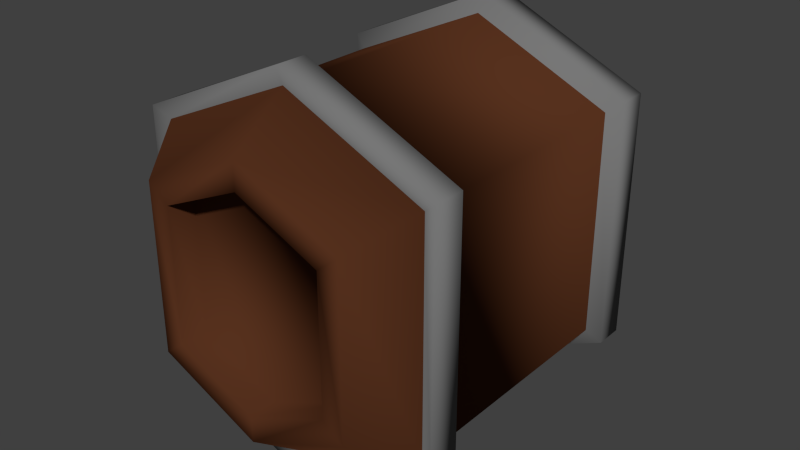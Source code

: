# Source: Doodad_-_Barrel.blend  (saved by Blender 2.72.0; exported with 4.5.12 LTS)
import bpy
from mathutils import Matrix  # noqa: F401  (used for matrix-valued properties, if any)

bpy.ops.wm.read_factory_settings(use_empty=True)
scene = bpy.context.scene
scene.name = 'Scene'

# ---- collections
col_collection_1 = bpy.data.collections.new('Collection 1'); scene.collection.children.link(col_collection_1)

# ---- materials (node trees are filled in below, after node groups)
mat_wood = bpy.data.materials.new('Wood')
mat_wood.alpha_threshold = 0.0
mat_wood.use_transparent_shadow = False
mat_wood.diffuse_color = (0.09463, 0.03091, 0.01299, 1.0)
mat_wood.specular_color = (0.2883, 0.1212, 0.05294)
mat_wood.roughness = 0.5
mat_wood.specular_intensity = 0.05
mat_wood.line_color = (0.0, 0.0, 0.0, 1.0)
mat_iron = bpy.data.materials.new('Iron')
mat_iron.alpha_threshold = 0.0
mat_iron.use_transparent_shadow = False
mat_iron.diffuse_color = (0.1845, 0.1845, 0.1845, 1.0)
mat_iron.roughness = 0.5
mat_iron.specular_intensity = 1.0

# ---- material node trees

# ---- world
world_world = bpy.data.worlds.new('World'); scene.world = world_world
world_world.color = (0.05088, 0.05088, 0.05088)
world_world.use_sun_shadow = False
world_world.sun_shadow_jitter_overblur = 0.0
world_world.cycles.sampling_method = 'MANUAL'
world_world.cycles.sample_map_resolution = 256

# ---- meshes
me_barrel = bpy.data.meshes.new('Barrel')
me_barrel.from_pydata([(0.25, 0.25, -0.2), (0.25, -0.25, -0.2), (-0.25, -0.25, -0.2), (-0.25, 0.25, -0.2), (0.25, 0.25, 0.2), (0.25, -0.25, 0.2), (-0.25, -0.25, 0.2), (-0.25, 0.25, 0.2), (2.98e-08, 0.25, -0.3125), (-2.98e-08, -0.25, -0.3125), (2.98e-08, 0.25, 0.3125), (-1.639e-07, -0.25, 0.3125), (0.1875, -0.35, -0.15), (-0.1875, -0.35, -0.15), (0.1875, -0.35, 0.15), (-0.1875, -0.35, 0.15), (-1.216e-07, -0.35, -0.2344), (-2.222e-07, -0.35, 0.2344), (0.1875, 0.35, -0.15), (-0.1875, 0.35, -0.15), (0.1875, 0.35, 0.15), (-0.1875, 0.35, 0.15), (1.034e-07, 0.35, -0.2344), (1.034e-07, 0.35, 0.2344), (0.25, 0.2, -0.2), (-0.25, 0.2, -0.2), (0.25, 0.2, 0.2), (-0.25, 0.2, 0.2), (2.384e-08, 0.2, -0.3125), (1.043e-08, 0.2, 0.3125), (0.25, -0.1938, -0.2), (0.25, -0.1938, 0.2), (-1.421e-07, -0.1938, 0.3125), (-0.25, -0.1937, -0.2), (-0.25, -0.1937, 0.2), (-2.31e-08, -0.1937, -0.3125), (0.15, 0.35, -0.12), (-0.15, 0.35, -0.12), (0.15, 0.35, 0.12), (-0.15, 0.35, 0.12), (1.045e-07, 0.35, -0.1875), (1.045e-07, 0.35, 0.1875), (0.15, 0.3, -0.12), (-0.15, 0.3, -0.12), (0.15, 0.3, 0.12), (-0.15, 0.3, 0.12), (9.461e-08, 0.3, -0.1875), (9.461e-08, 0.3, 0.1875), (0.15, -0.35, -0.12), (-0.15, -0.35, -0.12), (0.15, -0.35, 0.12), (-0.15, -0.35, 0.12), (-1.321e-07, -0.35, -0.1875), (-2.125e-07, -0.35, 0.1875), (0.15, -0.3, -0.12), (-0.15, -0.3, -0.12), (0.15, -0.3, 0.12), (-0.15, -0.3, 0.12), (-1.196e-07, -0.3, -0.1875), (-2.001e-07, -0.3, 0.1875), (0.2756, 0.2624, -0.2205), (0.2756, -0.2626, -0.2205), (-0.2756, -0.2626, -0.2205), (-0.2756, 0.2624, -0.2205), (0.2756, 0.2624, 0.2205), (0.2756, -0.2626, 0.2205), (-0.2756, -0.2626, 0.2205), (-0.2756, 0.2624, 0.2205), (3.607e-08, 0.2624, -0.3445), (-2.964e-08, -0.2626, -0.3445), (3.607e-08, 0.2624, 0.3445), (-1.775e-07, -0.2626, 0.3445), (0.2756, 0.2099, -0.2205), (-0.2756, 0.2099, -0.2205), (0.2756, 0.2099, 0.2205), (-0.2756, 0.2099, 0.2205), (2.95e-08, 0.2099, -0.3445), (1.472e-08, 0.2099, 0.3445), (0.2756, -0.2035, -0.2205), (0.2756, -0.2035, 0.2205), (-1.535e-07, -0.2035, 0.3445), (-0.2756, -0.2035, -0.2205), (-0.2756, -0.2035, 0.2205), (-2.225e-08, -0.2035, -0.3445)], [], [(27, 29, 77, 75), (7, 3, 63, 67), (33, 35, 83, 81), (9, 1, 12, 16), (25, 27, 75, 73), (0, 8, 22, 18), (10, 7, 67, 70), (30, 31, 79, 78), (5, 11, 17, 14), (10, 4, 20, 23), (16, 12, 48, 52), (14, 17, 53, 50), (11, 6, 15, 17), (6, 2, 13, 15), (1, 5, 14, 12), (2, 9, 16, 13), (18, 22, 40, 36), (23, 20, 38, 41), (7, 10, 23, 21), (3, 7, 21, 19), (4, 0, 18, 20), (8, 3, 19, 22), (29, 26, 74, 77), (31, 32, 80, 79), (1, 9, 69, 61), (33, 34, 27, 25), (0, 4, 64, 60), (11, 5, 65, 71), (28, 35, 33, 25), (29, 27, 34, 32), (24, 26, 31, 30), (24, 30, 35, 28), (26, 29, 32, 31), (5, 1, 61, 65), (36, 40, 46, 42), (41, 38, 44, 47), (21, 23, 41, 39), (19, 21, 39, 37), (20, 18, 36, 38), (22, 19, 37, 40), (47, 46, 43, 45), (44, 42, 46, 47), (39, 41, 47, 45), (37, 39, 45, 43), (38, 36, 42, 44), (40, 37, 43, 46), (52, 48, 54, 58), (50, 53, 59, 56), (17, 15, 51, 53), (15, 13, 49, 51), (12, 14, 50, 48), (13, 16, 52, 49), (58, 59, 57, 55), (54, 56, 59, 58), (53, 51, 57, 59), (51, 49, 55, 57), (48, 50, 56, 54), (49, 52, 58, 55), (83, 69, 62, 81), (80, 82, 66, 71), (78, 79, 65, 61), (73, 75, 67, 63), (78, 61, 69, 83), (79, 80, 71, 65), (68, 76, 73, 63), (70, 67, 75, 77), (60, 64, 74, 72), (60, 72, 76, 68), (64, 70, 77, 74), (62, 66, 82, 81), (9, 2, 62, 69), (4, 10, 70, 64), (34, 33, 81, 82), (3, 8, 68, 63), (8, 0, 60, 68), (35, 30, 78, 83), (24, 28, 76, 72), (6, 11, 71, 66), (32, 34, 82, 80), (26, 24, 72, 74), (2, 6, 66, 62), (28, 25, 73, 76)])
me_barrel.polygons.foreach_set('use_smooth', [True] * 82)
me_barrel.polygons.foreach_set('material_index', [1, 1, 1, 0, 1, 0, 1, 1, 0, 0, 0, 0, 0, 0, 0, 0, 0, 0, 0, 0, 0, 0, 1, 1, 1, 0, 1, 1, 0, 0, 0, 0, 0, 1, 0, 0, 0, 0, 0, 0, 0, 0, 0, 0, 0, 0, 0, 0, 0, 0, 0, 0, 0, 0, 0, 0, 0, 0, 1, 1, 1, 1, 1, 1, 1, 1, 1, 1, 1, 1, 1, 1, 1, 1, 1, 1, 1, 1, 1, 1, 1, 1])
_uv = me_barrel.uv_layers.new(name='UVMap')
_uv.uv.foreach_set('vector', [0.0145, 0.3062, 0.156, 0.3695, 0.156, 0.3875, 0.0, 0.3178, 0.2975, 0.6938, 0.2975, 0.4688, 0.312, 0.4573, 0.312, 0.7053, 0.6095, 0.4688, 0.468, 0.4055, 0.468, 0.3875, 0.624, 0.4573, 0.468, 0.01801, 0.6095, 0.08128, 0.5741, 0.1094, 0.468, 0.06195, 0.0145, 0.08128, 0.0145, 0.3062, 0.0, 0.3178, 1.012e-07, 0.06975, 0.0145, 0.4688, 0.156, 0.4055, 0.156, 0.4495, 0.04988, 0.4969, 0.156, 0.757, 0.2975, 0.6938, 0.312, 0.7053, 0.156, 0.775, 0.3265, 0.4688, 0.3265, 0.6938, 0.312, 0.7053, 0.312, 0.4573, 0.6095, 0.3062, 0.468, 0.3695, 0.468, 0.3256, 0.5741, 0.2781, 0.156, 0.757, 0.0145, 0.6938, 0.04988, 0.6656, 0.156, 0.7131, 0.468, 0.06195, 0.5741, 0.1094, 0.5529, 0.1263, 0.468, 0.08831, 0.5741, 0.2781, 0.468, 0.3256, 0.468, 0.2992, 0.5529, 0.2612, 0.468, 0.3695, 0.3265, 0.3062, 0.3619, 0.2781, 0.468, 0.3256, 0.9137, 0.225, 0.9137, 0.0, 0.9703, 0.02812, 0.9703, 0.1968, 0.96, 0.3875, 0.96, 0.6125, 0.9034, 0.5844, 0.9034, 0.4156, 0.3265, 0.08128, 0.468, 0.01801, 0.468, 0.06195, 0.3619, 0.1094, 0.04988, 0.4969, 0.156, 0.4495, 0.156, 0.4758, 0.0711, 0.5138, 0.156, 0.7131, 0.04988, 0.6656, 0.0711, 0.6488, 0.156, 0.6867, 0.2975, 0.6938, 0.156, 0.757, 0.156, 0.7131, 0.2621, 0.6656, 0.9034, 0.3875, 0.9034, 0.6125, 0.8468, 0.5844, 0.8468, 0.4156, 0.0566, 0.775, 0.0566, 1.0, 0.0, 0.9719, 0.0, 0.8032, 0.156, 0.4055, 0.2975, 0.4688, 0.2621, 0.4969, 0.156, 0.4495, 0.156, 0.3695, 0.2975, 0.3062, 0.312, 0.3178, 0.156, 0.3875, 0.3265, 0.6938, 0.468, 0.757, 0.468, 0.775, 0.312, 0.7053, 0.6095, 0.08128, 0.468, 0.01801, 0.468, 0.0, 0.624, 0.06975, 0.624, 0.6757, 0.624, 0.4508, 0.8468, 0.4508, 0.8468, 0.6757, 0.0145, 0.4688, 0.0145, 0.6938, 0.0, 0.7053, 1.012e-07, 0.4573, 0.468, 0.3695, 0.6095, 0.3062, 0.624, 0.3178, 0.468, 0.3875, 0.8468, 0.739, 0.624, 0.739, 0.624, 0.6757, 0.8468, 0.6757, 0.8468, 0.3875, 0.8468, 0.4508, 0.624, 0.4508, 0.624, 0.3875, 0.624, 0.2882, 0.624, 0.06327, 0.8468, 0.06327, 0.8468, 0.2882, 0.624, 0.2882, 0.8468, 0.2882, 0.8468, 0.3515, 0.624, 0.3515, 0.624, 0.06327, 0.624, 0.0, 0.8468, 0.0, 0.8468, 0.06327, 0.6095, 0.3062, 0.6095, 0.08128, 0.624, 0.06975, 0.624, 0.3178, 0.1415, 0.813, 0.1415, 0.775, 0.1698, 0.775, 0.1698, 0.813, 0.1415, 0.9859, 0.1415, 0.948, 0.1698, 0.948, 0.1698, 0.9859, 0.2621, 0.6656, 0.156, 0.7131, 0.156, 0.6867, 0.2409, 0.6488, 0.2621, 0.4969, 0.2621, 0.6656, 0.2409, 0.6488, 0.2409, 0.5138, 0.04988, 0.6656, 0.04988, 0.4969, 0.0711, 0.5138, 0.0711, 0.6488, 0.156, 0.4495, 0.2621, 0.4969, 0.2409, 0.5138, 0.156, 0.4758, 0.8787, 0.9499, 0.8787, 0.739, 0.9636, 0.777, 0.9636, 0.912, 0.7938, 0.912, 0.7938, 0.777, 0.8787, 0.739, 0.8787, 0.9499, 0.1132, 0.948, 0.1132, 0.9859, 0.0849, 0.9859, 0.0849, 0.948, 0.1132, 0.813, 0.1132, 0.948, 0.0849, 0.948, 0.0849, 0.813, 0.1415, 0.948, 0.1415, 0.813, 0.1698, 0.813, 0.1698, 0.948, 0.1132, 0.775, 0.1132, 0.813, 0.0849, 0.813, 0.0849, 0.775, 0.0566, 0.9859, 0.0566, 0.948, 0.0849, 0.948, 0.0849, 0.9859, 0.0566, 0.813, 0.0566, 0.775, 0.0849, 0.775, 0.0849, 0.813, 0.468, 0.3256, 0.3619, 0.2781, 0.3831, 0.2612, 0.468, 0.2992, 0.3619, 0.2781, 0.3619, 0.1094, 0.3831, 0.1263, 0.3831, 0.2612, 0.5741, 0.1094, 0.5741, 0.2781, 0.5529, 0.2612, 0.5529, 0.1263, 0.3619, 0.1094, 0.468, 0.06195, 0.468, 0.08831, 0.3831, 0.1263, 0.7089, 0.739, 0.7089, 0.9499, 0.624, 0.912, 0.624, 0.777, 0.7938, 0.777, 0.7938, 0.912, 0.7089, 0.9499, 0.7089, 0.739, 0.1415, 0.775, 0.1415, 0.813, 0.1132, 0.813, 0.1132, 0.775, 0.1415, 0.813, 0.1415, 0.948, 0.1132, 0.948, 0.1132, 0.813, 0.0566, 0.948, 0.0566, 0.813, 0.0849, 0.813, 0.0849, 0.948, 0.1415, 0.948, 0.1415, 0.9859, 0.1132, 0.9859, 0.1132, 0.948, 0.8468, 0.0, 0.8803, 0.0, 0.8803, 0.06975, 0.8468, 0.06975, 0.8468, 0.3875, 0.8468, 0.3178, 0.8803, 0.3178, 0.8803, 0.3875, 0.9137, 0.06975, 0.9137, 0.3178, 0.8803, 0.3178, 0.8803, 0.06975, 1.0, 0.06975, 1.0, 0.3178, 0.9703, 0.3178, 0.9703, 0.06975, 0.9137, 0.06975, 0.8803, 0.06975, 0.8803, 0.0, 0.9137, 0.0, 0.9137, 0.3178, 0.9137, 0.3875, 0.8803, 0.3875, 0.8803, 0.3178, 0.9703, 0.0, 1.0, 0.0, 1.0, 0.06975, 0.9703, 0.06975, 0.9703, 0.3875, 0.9703, 0.3178, 1.0, 0.3178, 1.0, 0.3875, 0.9703, 0.7053, 0.9703, 0.4573, 1.0, 0.4573, 1.0, 0.7053, 0.9703, 0.7053, 1.0, 0.7053, 1.0, 0.775, 0.9703, 0.775, 0.9703, 0.4573, 0.9703, 0.3875, 1.0, 0.3875, 1.0, 0.4573, 0.8803, 0.06975, 0.8803, 0.3178, 0.8468, 0.3178, 0.8468, 0.06975, 0.468, 0.01801, 0.3265, 0.08128, 0.312, 0.06975, 0.468, 0.0, 0.0145, 0.6938, 0.156, 0.757, 0.156, 0.775, 0.0, 0.7053, 0.6095, 0.6938, 0.6095, 0.4688, 0.624, 0.4573, 0.624, 0.7053, 0.2975, 0.4688, 0.156, 0.4055, 0.156, 0.3875, 0.312, 0.4573, 0.156, 0.4055, 0.0145, 0.4688, 1.012e-07, 0.4573, 0.156, 0.3875, 0.468, 0.4055, 0.3265, 0.4688, 0.312, 0.4573, 0.468, 0.3875, 0.2975, 0.08128, 0.156, 0.01801, 0.156, 0.0, 0.312, 0.06975, 0.3265, 0.3062, 0.468, 0.3695, 0.468, 0.3875, 0.312, 0.3178, 0.468, 0.757, 0.6095, 0.6938, 0.624, 0.7053, 0.468, 0.775, 0.2975, 0.3062, 0.2975, 0.08128, 0.312, 0.06975, 0.312, 0.3178, 0.3265, 0.08128, 0.3265, 0.3062, 0.312, 0.3178, 0.312, 0.06975, 0.156, 0.01801, 0.0145, 0.08128, 1.012e-07, 0.06975, 0.156, 0.0])
me_barrel.materials.append(mat_wood)
me_barrel.materials.append(mat_iron)
me_barrel.use_remesh_preserve_volume = False
me_barrel.use_remesh_preserve_attributes = False
me_barrel.use_mirror_vertex_groups = False
me_barrel.update()

# ---- objects
ob_barrel = bpy.data.objects.new('Barrel', me_barrel)

# ---- transforms, parenting, visibility, modifiers, constraints
ob_barrel.location = (0.0, 0.0, 0.0)
ob_barrel.lock_rotations_4d = False
ob_barrel.empty_display_type = 'ARROWS'
ob_barrel.lineart.crease_threshold = 0.0

# ---- collection membership
col_collection_1.objects.link(ob_barrel)

# ---- scene / render settings (as saved in the file)
scene.frame_start = 1; scene.frame_end = 250; scene.frame_set(1)
scene.render.engine = 'BLENDER_EEVEE_NEXT'
scene.render.resolution_percentage = 50
scene.render.dither_intensity = 0.0
scene.cycles.use_denoising = False
scene.cycles.samples = 10
scene.cycles.sampling_pattern = 'TABULATED_SOBOL'
scene.cycles.light_sampling_threshold = 0.0
scene.cycles.use_adaptive_sampling = False
scene.cycles.use_light_tree = False
scene.cycles.blur_glossy = 0.0
scene.cycles.pixel_filter_type = 'GAUSSIAN'
scene.cycles.sample_clamp_indirect = 0.0
scene.view_settings.view_transform = 'Standard'
bpy.context.view_layer.update()

# ---- added for rendering (the .blend has no active camera and no usable light): camera, sun
cam_auto = bpy.data.cameras.new('AutoCamera')
cam_auto.lens = 50.0
cam_auto.sensor_width = 36.0
cam_auto.clip_end = 1000.0
ob_auto_camera = bpy.data.objects.new('AutoCamera', cam_auto)
scene.collection.objects.link(ob_auto_camera)
ob_auto_camera.location = (1.04213, -1.25056, 0.833708)
ob_auto_camera.rotation_euler = (1.09748, -7.21219e-08, 0.694738)
scene.camera = ob_auto_camera
light_auto_sun = bpy.data.lights.new('AutoSun', 'SUN')
light_auto_sun.energy = 3.0
light_auto_sun.angle = 0.0523599
ob_auto_sun = bpy.data.objects.new('AutoSun', light_auto_sun)
scene.collection.objects.link(ob_auto_sun)
ob_auto_sun.rotation_euler = (0.872665, 0.174533, 0.523599)
bpy.context.view_layer.update()
